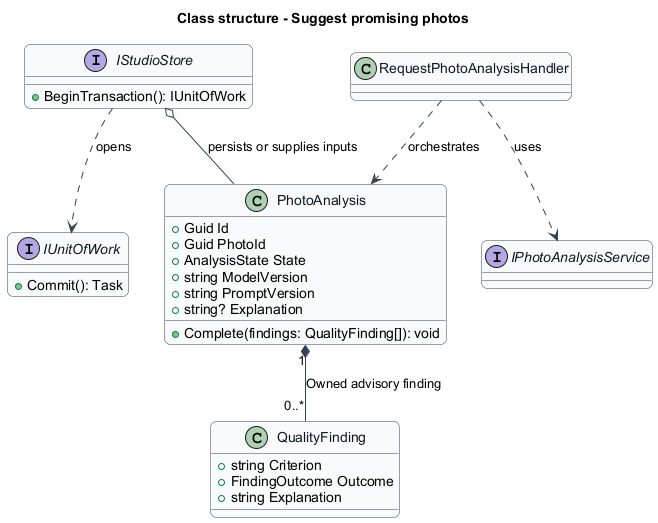

The diagram above was rendered by PlantUML. Its source (embedded in the PNG):
@startuml
skinparam backgroundColor #FFFFFF
skinparam shadowing false
skinparam roundcorner 12
skinparam defaultFontName Arial
skinparam ArrowColor #344054
skinparam rectangle {
  BorderColor #344054
  FontColor #101828
}
skinparam package {
  BorderColor #667085
  FontColor #101828
  BackgroundColor #F9FAFB
}
title Class structure - Suggest promising photos
skinparam class {
 BorderColor #344054
 FontColor #101828
 BackgroundColor #F9FAFB
}
class PhotoAnalysis {
 +Guid Id
 +Guid PhotoId
 +AnalysisState State
 +string ModelVersion
 +string PromptVersion
 +string? Explanation
 +Complete(findings: QualityFinding[]): void
}
class QualityFinding {
 +string Criterion
 +FindingOutcome Outcome
 +string Explanation
}
PhotoAnalysis "1" *-- "0..*" QualityFinding : Owned advisory finding
interface IStudioStore {
 +BeginTransaction(): IUnitOfWork
}
interface IUnitOfWork {
 +Commit(): Task
}
IStudioStore ..> IUnitOfWork : opens
IStudioStore o-- PhotoAnalysis : persists or supplies inputs
interface IPhotoAnalysisService
class RequestPhotoAnalysisHandler
RequestPhotoAnalysisHandler ..> IPhotoAnalysisService : uses
RequestPhotoAnalysisHandler ..> PhotoAnalysis : orchestrates
@enduml